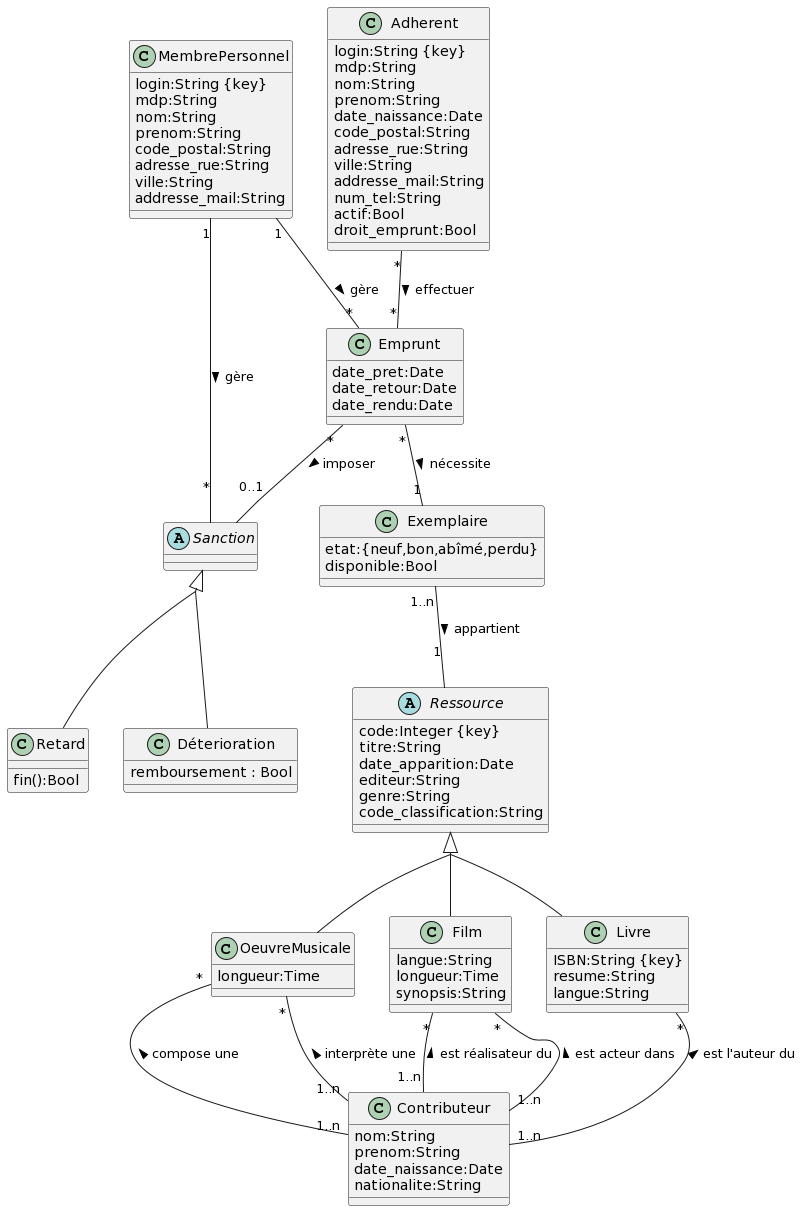

The diagram above was rendered by PlantUML. Its source (embedded in the PNG):
@startuml
abstract class Ressource{
  code:Integer {key}
  titre:String
  date_apparition:Date
  editeur:String
  genre:String
  code_classification:String
}


together {
  class Livre{
  ISBN:String {key}
  resume:String
  langue:String
}

class Film{
  langue:String
  longueur:Time
  synopsis:String
}

class OeuvreMusicale{
  longueur:Time
}
}
skinparam groupInheritance 2
Ressource <|-- Livre
Ressource <|-- Film
Ressource <|-- OeuvreMusicale

class MembrePersonnel{
  login:String {key}
  mdp:String
  nom:String
  prenom:String
  code_postal:String
  adresse_rue:String
  ville:String
  addresse_mail:String
}

class Adherent{
  login:String {key}
  mdp:String
  nom:String
  prenom:String
  date_naissance:Date
  code_postal:String
  adresse_rue:String
  ville:String
  addresse_mail:String
  num_tel:String
  actif:Bool
  droit_emprunt:Bool
}

class Contributeur{
  nom:String
  prenom:String
  date_naissance:Date
  nationalite:String
}

class Exemplaire{
  etat:{neuf,bon,abîmé,perdu}
  disponible:Bool
}


class Emprunt{
  date_pret:Date
  date_retour:Date
  date_rendu:Date
}

abstract class Sanction{
}

together {
  class Retard{
    fin():Bool
  }
  class Déterioration{
    remboursement : Bool
  }
}

skinparam groupInheritance 2
Sanction <|-- Retard
Sanction <|-- Déterioration


Exemplaire "1..n" -- "1" Ressource : appartient >
Emprunt "*" -- "0..1" Sanction : imposer >

MembrePersonnel "1" -- "*" Emprunt : gère >
MembrePersonnel "1" -- "*" Sanction : gère >


Contributeur "1..n" -up- "*" Livre : est l'auteur du >
Contributeur "1..n" -up- "*" Film : est réalisateur du >
Contributeur "1..n" -up- "*" Film : est acteur dans >
Contributeur "1..n" -up- "*" OeuvreMusicale : compose une >
Contributeur "1..n" -up- "*" OeuvreMusicale : interprète une >

Adherent "*" -- "*" Emprunt : effectuer >
Emprunt "*" -- "1" Exemplaire : nécessite >
@enduml